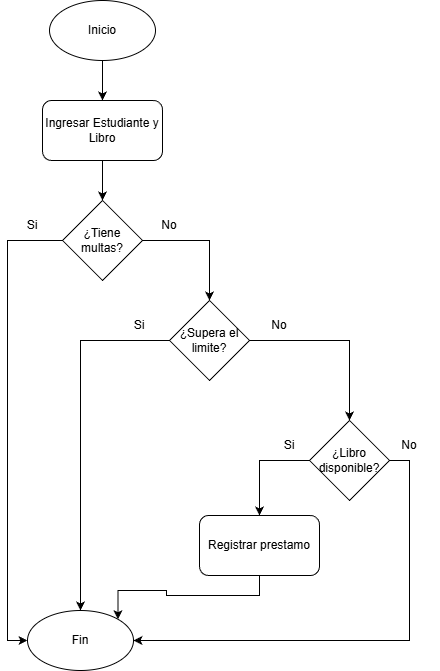

The diagram above was exported from draw.io. Its source (the exported page's mxGraphModel, read from the mxfile embedded in the PNG):
<mxGraphModel dx="1554" dy="850" grid="1" gridSize="10" guides="1" tooltips="1" connect="1" arrows="1" fold="1" page="1" pageScale="1" pageWidth="827" pageHeight="1169" math="0" shadow="0">
  <root>
    <mxCell id="0" />
    <mxCell id="1" parent="0" />
    <mxCell id="5K1nSgF8WFAS0Bu4j-sW-11" edge="1" parent="1" source="5K1nSgF8WFAS0Bu4j-sW-2" style="edgeStyle=orthogonalEdgeStyle;rounded=0;orthogonalLoop=1;jettySize=auto;html=1;exitX=0.5;exitY=1;exitDx=0;exitDy=0;" target="5K1nSgF8WFAS0Bu4j-sW-3">
      <mxGeometry relative="1" as="geometry" />
    </mxCell>
    <mxCell id="5K1nSgF8WFAS0Bu4j-sW-2" parent="1" style="ellipse;whiteSpace=wrap;html=1;" value="Inicio" vertex="1">
      <mxGeometry height="60" width="106" x="330" y="40" as="geometry" />
    </mxCell>
    <mxCell id="5K1nSgF8WFAS0Bu4j-sW-12" edge="1" parent="1" source="5K1nSgF8WFAS0Bu4j-sW-3" style="edgeStyle=orthogonalEdgeStyle;rounded=0;orthogonalLoop=1;jettySize=auto;html=1;exitX=0.5;exitY=1;exitDx=0;exitDy=0;entryX=0.5;entryY=0;entryDx=0;entryDy=0;" target="5K1nSgF8WFAS0Bu4j-sW-4">
      <mxGeometry relative="1" as="geometry" />
    </mxCell>
    <mxCell id="5K1nSgF8WFAS0Bu4j-sW-3" parent="1" style="rounded=1;whiteSpace=wrap;html=1;" value="Ingresar Estudiante y Libro" vertex="1">
      <mxGeometry height="60" width="120" x="323" y="140" as="geometry" />
    </mxCell>
    <mxCell id="5K1nSgF8WFAS0Bu4j-sW-19" edge="1" parent="1" source="5K1nSgF8WFAS0Bu4j-sW-4" style="edgeStyle=orthogonalEdgeStyle;rounded=0;orthogonalLoop=1;jettySize=auto;html=1;exitX=0;exitY=0.5;exitDx=0;exitDy=0;entryX=0;entryY=0.5;entryDx=0;entryDy=0;" target="5K1nSgF8WFAS0Bu4j-sW-10">
      <mxGeometry relative="1" as="geometry">
        <mxPoint x="280" y="760" as="targetPoint" />
      </mxGeometry>
    </mxCell>
    <mxCell id="5K1nSgF8WFAS0Bu4j-sW-21" edge="1" parent="1" source="5K1nSgF8WFAS0Bu4j-sW-4" style="edgeStyle=orthogonalEdgeStyle;rounded=0;orthogonalLoop=1;jettySize=auto;html=1;exitX=1;exitY=0.5;exitDx=0;exitDy=0;entryX=0.5;entryY=0;entryDx=0;entryDy=0;" target="5K1nSgF8WFAS0Bu4j-sW-5">
      <mxGeometry relative="1" as="geometry" />
    </mxCell>
    <mxCell id="5K1nSgF8WFAS0Bu4j-sW-4" parent="1" style="rhombus;whiteSpace=wrap;html=1;" value="¿Tiene multas?" vertex="1">
      <mxGeometry height="80" width="80" x="343" y="240" as="geometry" />
    </mxCell>
    <mxCell id="5K1nSgF8WFAS0Bu4j-sW-23" edge="1" parent="1" source="5K1nSgF8WFAS0Bu4j-sW-5" style="edgeStyle=orthogonalEdgeStyle;rounded=0;orthogonalLoop=1;jettySize=auto;html=1;exitX=0;exitY=0.5;exitDx=0;exitDy=0;" target="5K1nSgF8WFAS0Bu4j-sW-10">
      <mxGeometry relative="1" as="geometry" />
    </mxCell>
    <mxCell id="5K1nSgF8WFAS0Bu4j-sW-25" edge="1" parent="1" source="5K1nSgF8WFAS0Bu4j-sW-5" style="edgeStyle=orthogonalEdgeStyle;rounded=0;orthogonalLoop=1;jettySize=auto;html=1;exitX=1;exitY=0.5;exitDx=0;exitDy=0;entryX=0.5;entryY=0;entryDx=0;entryDy=0;" target="5K1nSgF8WFAS0Bu4j-sW-6">
      <mxGeometry relative="1" as="geometry" />
    </mxCell>
    <mxCell id="5K1nSgF8WFAS0Bu4j-sW-5" parent="1" style="rhombus;whiteSpace=wrap;html=1;" value="¿Supera el limite?" vertex="1">
      <mxGeometry height="80" width="80" x="450" y="340" as="geometry" />
    </mxCell>
    <mxCell id="5K1nSgF8WFAS0Bu4j-sW-31" edge="1" parent="1" source="5K1nSgF8WFAS0Bu4j-sW-6" style="edgeStyle=orthogonalEdgeStyle;rounded=0;orthogonalLoop=1;jettySize=auto;html=1;exitX=0;exitY=0.5;exitDx=0;exitDy=0;entryX=0.5;entryY=0;entryDx=0;entryDy=0;" target="5K1nSgF8WFAS0Bu4j-sW-8">
      <mxGeometry relative="1" as="geometry" />
    </mxCell>
    <mxCell id="5K1nSgF8WFAS0Bu4j-sW-33" edge="1" parent="1" source="5K1nSgF8WFAS0Bu4j-sW-6" style="edgeStyle=orthogonalEdgeStyle;rounded=0;orthogonalLoop=1;jettySize=auto;html=1;exitX=1;exitY=0.5;exitDx=0;exitDy=0;entryX=1;entryY=0.5;entryDx=0;entryDy=0;" target="5K1nSgF8WFAS0Bu4j-sW-10">
      <mxGeometry relative="1" as="geometry" />
    </mxCell>
    <mxCell id="5K1nSgF8WFAS0Bu4j-sW-6" parent="1" style="rhombus;whiteSpace=wrap;html=1;" value="¿Libro disponible?" vertex="1">
      <mxGeometry height="80" width="80" x="590" y="460" as="geometry" />
    </mxCell>
    <mxCell id="5K1nSgF8WFAS0Bu4j-sW-34" edge="1" parent="1" source="5K1nSgF8WFAS0Bu4j-sW-8" style="edgeStyle=orthogonalEdgeStyle;rounded=0;orthogonalLoop=1;jettySize=auto;html=1;exitX=0.5;exitY=1;exitDx=0;exitDy=0;entryX=1;entryY=0;entryDx=0;entryDy=0;" target="5K1nSgF8WFAS0Bu4j-sW-10">
      <mxGeometry relative="1" as="geometry" />
    </mxCell>
    <mxCell id="5K1nSgF8WFAS0Bu4j-sW-8" parent="1" style="rounded=1;whiteSpace=wrap;html=1;" value="Registrar prestamo" vertex="1">
      <mxGeometry height="60" width="120" x="480" y="555" as="geometry" />
    </mxCell>
    <mxCell id="5K1nSgF8WFAS0Bu4j-sW-10" parent="1" style="ellipse;whiteSpace=wrap;html=1;" value="Fin" vertex="1">
      <mxGeometry height="60" width="106" x="308" y="650" as="geometry" />
    </mxCell>
    <mxCell id="5K1nSgF8WFAS0Bu4j-sW-20" parent="1" style="text;html=1;whiteSpace=wrap;strokeColor=none;fillColor=none;align=center;verticalAlign=middle;rounded=0;" value="Si" vertex="1">
      <mxGeometry height="30" width="60" x="283" y="250" as="geometry" />
    </mxCell>
    <mxCell id="5K1nSgF8WFAS0Bu4j-sW-22" parent="1" style="text;html=1;whiteSpace=wrap;strokeColor=none;fillColor=none;align=center;verticalAlign=middle;rounded=0;" value="No" vertex="1">
      <mxGeometry height="30" width="60" x="420" y="250" as="geometry" />
    </mxCell>
    <mxCell id="5K1nSgF8WFAS0Bu4j-sW-24" parent="1" style="text;html=1;whiteSpace=wrap;strokeColor=none;fillColor=none;align=center;verticalAlign=middle;rounded=0;" value="Si" vertex="1">
      <mxGeometry height="30" width="60" x="390" y="350" as="geometry" />
    </mxCell>
    <mxCell id="5K1nSgF8WFAS0Bu4j-sW-26" parent="1" style="text;html=1;whiteSpace=wrap;strokeColor=none;fillColor=none;align=center;verticalAlign=middle;rounded=0;" value="No" vertex="1">
      <mxGeometry height="30" width="60" x="530" y="350" as="geometry" />
    </mxCell>
    <mxCell id="5K1nSgF8WFAS0Bu4j-sW-29" parent="1" style="text;html=1;whiteSpace=wrap;strokeColor=none;fillColor=none;align=center;verticalAlign=middle;rounded=0;" value="Si" vertex="1">
      <mxGeometry height="30" width="60" x="540" y="470" as="geometry" />
    </mxCell>
    <mxCell id="5K1nSgF8WFAS0Bu4j-sW-30" parent="1" style="text;html=1;whiteSpace=wrap;strokeColor=none;fillColor=none;align=center;verticalAlign=middle;rounded=0;" value="No" vertex="1">
      <mxGeometry height="30" width="60" x="660" y="470" as="geometry" />
    </mxCell>
  </root>
</mxGraphModel>